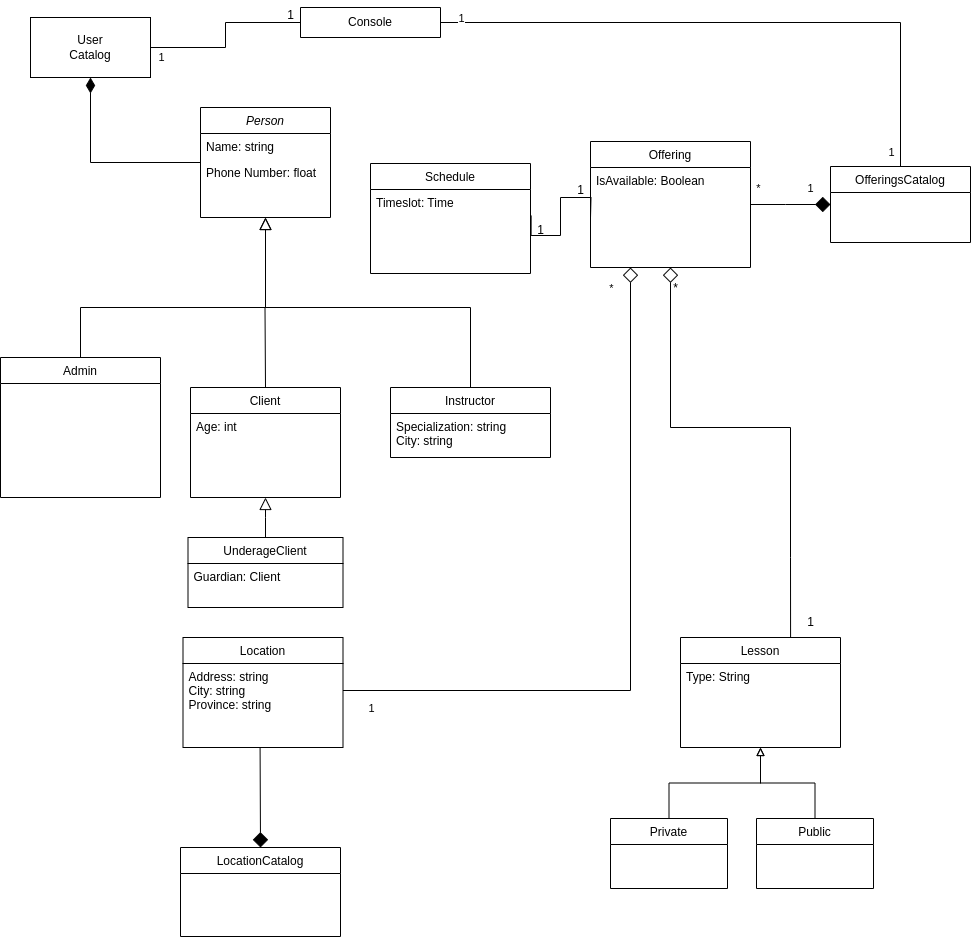

The diagram above was exported from draw.io. Its source (the exported page's mxGraphModel, read from the mxfile embedded in the PNG):
<mxGraphModel dx="1604" dy="759" grid="1" gridSize="10" guides="1" tooltips="1" connect="1" arrows="1" fold="1" page="1" pageScale="1" pageWidth="827" pageHeight="1169" math="0" shadow="0">
  <root>
    <mxCell id="WIyWlLk6GJQsqaUBKTNV-0" />
    <mxCell id="WIyWlLk6GJQsqaUBKTNV-1" parent="WIyWlLk6GJQsqaUBKTNV-0" />
    <mxCell id="pUiVF_9fVZuAC1OJjJgJ-6" style="edgeStyle=orthogonalEdgeStyle;rounded=0;orthogonalLoop=1;jettySize=auto;html=1;entryX=0;entryY=0.5;entryDx=0;entryDy=0;endArrow=none;endFill=0;exitX=1;exitY=0.5;exitDx=0;exitDy=0;" parent="WIyWlLk6GJQsqaUBKTNV-1" source="k0AHJhPz24pnoFi7pC1K-0" target="pUiVF_9fVZuAC1OJjJgJ-0" edge="1">
      <mxGeometry relative="1" as="geometry" />
    </mxCell>
    <mxCell id="p9zBBuUrbune7f65a_J--43" value="1" style="edgeLabel;html=1;align=center;verticalAlign=middle;resizable=0;points=[];" parent="pUiVF_9fVZuAC1OJjJgJ-6" vertex="1" connectable="0">
      <mxGeometry x="-0.8833" relative="1" as="geometry">
        <mxPoint y="9" as="offset" />
      </mxGeometry>
    </mxCell>
    <mxCell id="k0AHJhPz24pnoFi7pC1K-4" style="edgeStyle=orthogonalEdgeStyle;rounded=0;orthogonalLoop=1;jettySize=auto;html=1;entryX=0.5;entryY=1;entryDx=0;entryDy=0;endArrow=diamondThin;endFill=1;endSize=13;" parent="WIyWlLk6GJQsqaUBKTNV-1" source="zkfFHV4jXpPFQw0GAbJ--0" target="k0AHJhPz24pnoFi7pC1K-0" edge="1">
      <mxGeometry relative="1" as="geometry" />
    </mxCell>
    <mxCell id="zkfFHV4jXpPFQw0GAbJ--0" value="Person" style="swimlane;fontStyle=2;align=center;verticalAlign=top;childLayout=stackLayout;horizontal=1;startSize=26;horizontalStack=0;resizeParent=1;resizeLast=0;collapsible=1;marginBottom=0;rounded=0;shadow=0;strokeWidth=1;" parent="WIyWlLk6GJQsqaUBKTNV-1" vertex="1">
      <mxGeometry x="470" y="197" width="130" height="110" as="geometry">
        <mxRectangle x="230" y="140" width="160" height="26" as="alternateBounds" />
      </mxGeometry>
    </mxCell>
    <mxCell id="zkfFHV4jXpPFQw0GAbJ--1" value="Name: string" style="text;align=left;verticalAlign=top;spacingLeft=4;spacingRight=4;overflow=hidden;rotatable=0;points=[[0,0.5],[1,0.5]];portConstraint=eastwest;" parent="zkfFHV4jXpPFQw0GAbJ--0" vertex="1">
      <mxGeometry y="26" width="130" height="26" as="geometry" />
    </mxCell>
    <mxCell id="zkfFHV4jXpPFQw0GAbJ--2" value="Phone Number: float" style="text;align=left;verticalAlign=top;spacingLeft=4;spacingRight=4;overflow=hidden;rotatable=0;points=[[0,0.5],[1,0.5]];portConstraint=eastwest;rounded=0;shadow=0;html=0;" parent="zkfFHV4jXpPFQw0GAbJ--0" vertex="1">
      <mxGeometry y="52" width="130" height="26" as="geometry" />
    </mxCell>
    <mxCell id="zkfFHV4jXpPFQw0GAbJ--6" value="Admin" style="swimlane;fontStyle=0;align=center;verticalAlign=top;childLayout=stackLayout;horizontal=1;startSize=26;horizontalStack=0;resizeParent=1;resizeLast=0;collapsible=1;marginBottom=0;rounded=0;shadow=0;strokeWidth=1;" parent="WIyWlLk6GJQsqaUBKTNV-1" vertex="1">
      <mxGeometry x="270" y="447" width="160" height="140" as="geometry">
        <mxRectangle x="130" y="380" width="160" height="26" as="alternateBounds" />
      </mxGeometry>
    </mxCell>
    <mxCell id="zkfFHV4jXpPFQw0GAbJ--12" value="" style="endArrow=block;endSize=10;endFill=0;shadow=0;strokeWidth=1;rounded=0;curved=0;edgeStyle=elbowEdgeStyle;elbow=vertical;" parent="WIyWlLk6GJQsqaUBKTNV-1" source="zkfFHV4jXpPFQw0GAbJ--6" target="zkfFHV4jXpPFQw0GAbJ--0" edge="1">
      <mxGeometry width="160" relative="1" as="geometry">
        <mxPoint x="420" y="280" as="sourcePoint" />
        <mxPoint x="420" y="280" as="targetPoint" />
        <Array as="points">
          <mxPoint x="535" y="397" />
        </Array>
      </mxGeometry>
    </mxCell>
    <mxCell id="zkfFHV4jXpPFQw0GAbJ--13" value="Instructor" style="swimlane;fontStyle=0;align=center;verticalAlign=top;childLayout=stackLayout;horizontal=1;startSize=26;horizontalStack=0;resizeParent=1;resizeLast=0;collapsible=1;marginBottom=0;rounded=0;shadow=0;strokeWidth=1;" parent="WIyWlLk6GJQsqaUBKTNV-1" vertex="1">
      <mxGeometry x="660" y="477" width="160" height="70" as="geometry">
        <mxRectangle x="340" y="380" width="170" height="26" as="alternateBounds" />
      </mxGeometry>
    </mxCell>
    <mxCell id="zkfFHV4jXpPFQw0GAbJ--14" value="Specialization: string&#10;City: string" style="text;align=left;verticalAlign=top;spacingLeft=4;spacingRight=4;overflow=hidden;rotatable=0;points=[[0,0.5],[1,0.5]];portConstraint=eastwest;" parent="zkfFHV4jXpPFQw0GAbJ--13" vertex="1">
      <mxGeometry y="26" width="160" height="44" as="geometry" />
    </mxCell>
    <mxCell id="zkfFHV4jXpPFQw0GAbJ--16" value="" style="endArrow=block;endSize=10;endFill=0;shadow=0;strokeWidth=1;rounded=0;curved=0;edgeStyle=elbowEdgeStyle;elbow=vertical;" parent="WIyWlLk6GJQsqaUBKTNV-1" source="zkfFHV4jXpPFQw0GAbJ--13" target="zkfFHV4jXpPFQw0GAbJ--0" edge="1">
      <mxGeometry width="160" relative="1" as="geometry">
        <mxPoint x="430" y="450" as="sourcePoint" />
        <mxPoint x="530" y="348" as="targetPoint" />
        <Array as="points">
          <mxPoint x="535" y="397" />
        </Array>
      </mxGeometry>
    </mxCell>
    <mxCell id="pUiVF_9fVZuAC1OJjJgJ-17" style="edgeStyle=orthogonalEdgeStyle;rounded=0;orthogonalLoop=1;jettySize=auto;html=1;endArrow=diamond;endFill=1;strokeWidth=1;endSize=13;" parent="WIyWlLk6GJQsqaUBKTNV-1" source="zkfFHV4jXpPFQw0GAbJ--17" edge="1">
      <mxGeometry relative="1" as="geometry">
        <mxPoint x="1100" y="294" as="targetPoint" />
      </mxGeometry>
    </mxCell>
    <mxCell id="p9zBBuUrbune7f65a_J--44" value="1" style="edgeLabel;html=1;align=center;verticalAlign=middle;resizable=0;points=[];" parent="pUiVF_9fVZuAC1OJjJgJ-17" vertex="1" connectable="0">
      <mxGeometry x="0.7393" y="1" relative="1" as="geometry">
        <mxPoint x="-10" y="-16" as="offset" />
      </mxGeometry>
    </mxCell>
    <mxCell id="p9zBBuUrbune7f65a_J--45" value="*" style="edgeLabel;html=1;align=center;verticalAlign=middle;resizable=0;points=[];" parent="pUiVF_9fVZuAC1OJjJgJ-17" vertex="1" connectable="0">
      <mxGeometry x="-0.8321" y="1" relative="1" as="geometry">
        <mxPoint y="-16" as="offset" />
      </mxGeometry>
    </mxCell>
    <mxCell id="zkfFHV4jXpPFQw0GAbJ--17" value="Offering" style="swimlane;fontStyle=0;align=center;verticalAlign=top;childLayout=stackLayout;horizontal=1;startSize=26;horizontalStack=0;resizeParent=1;resizeLast=0;collapsible=1;marginBottom=0;rounded=0;shadow=0;strokeWidth=1;" parent="WIyWlLk6GJQsqaUBKTNV-1" vertex="1">
      <mxGeometry x="860" y="231" width="160" height="126" as="geometry">
        <mxRectangle x="550" y="140" width="160" height="26" as="alternateBounds" />
      </mxGeometry>
    </mxCell>
    <mxCell id="zkfFHV4jXpPFQw0GAbJ--18" value="IsAvailable: Boolean" style="text;align=left;verticalAlign=top;spacingLeft=4;spacingRight=4;overflow=hidden;rotatable=0;points=[[0,0.5],[1,0.5]];portConstraint=eastwest;" parent="zkfFHV4jXpPFQw0GAbJ--17" vertex="1">
      <mxGeometry y="26" width="160" height="26" as="geometry" />
    </mxCell>
    <mxCell id="p9zBBuUrbune7f65a_J--1" value="Client" style="swimlane;fontStyle=0;align=center;verticalAlign=top;childLayout=stackLayout;horizontal=1;startSize=26;horizontalStack=0;resizeParent=1;resizeLast=0;collapsible=1;marginBottom=0;rounded=0;shadow=0;strokeWidth=1;" parent="WIyWlLk6GJQsqaUBKTNV-1" vertex="1">
      <mxGeometry x="460" y="477" width="150" height="110" as="geometry">
        <mxRectangle x="253" y="440" width="160" height="26" as="alternateBounds" />
      </mxGeometry>
    </mxCell>
    <mxCell id="p9zBBuUrbune7f65a_J--2" value="Age: int" style="text;align=left;verticalAlign=top;spacingLeft=4;spacingRight=4;overflow=hidden;rotatable=0;points=[[0,0.5],[1,0.5]];portConstraint=eastwest;" parent="p9zBBuUrbune7f65a_J--1" vertex="1">
      <mxGeometry y="26" width="150" height="26" as="geometry" />
    </mxCell>
    <mxCell id="p9zBBuUrbune7f65a_J--5" value="" style="endArrow=none;html=1;rounded=0;" parent="WIyWlLk6GJQsqaUBKTNV-1" edge="1">
      <mxGeometry width="50" height="50" relative="1" as="geometry">
        <mxPoint x="535" y="477" as="sourcePoint" />
        <mxPoint x="534.5" y="397" as="targetPoint" />
      </mxGeometry>
    </mxCell>
    <mxCell id="p9zBBuUrbune7f65a_J--7" value="UnderageClient" style="swimlane;fontStyle=0;align=center;verticalAlign=top;childLayout=stackLayout;horizontal=1;startSize=26;horizontalStack=0;resizeParent=1;resizeLast=0;collapsible=1;marginBottom=0;rounded=0;shadow=0;strokeWidth=1;" parent="WIyWlLk6GJQsqaUBKTNV-1" vertex="1">
      <mxGeometry x="457.5" y="627" width="155" height="70" as="geometry">
        <mxRectangle x="130" y="380" width="160" height="26" as="alternateBounds" />
      </mxGeometry>
    </mxCell>
    <mxCell id="p9zBBuUrbune7f65a_J--8" value="Guardian: Client" style="text;align=left;verticalAlign=top;spacingLeft=4;spacingRight=4;overflow=hidden;rotatable=0;points=[[0,0.5],[1,0.5]];portConstraint=eastwest;" parent="p9zBBuUrbune7f65a_J--7" vertex="1">
      <mxGeometry y="26" width="155" height="26" as="geometry" />
    </mxCell>
    <mxCell id="p9zBBuUrbune7f65a_J--13" value="" style="endArrow=block;endSize=10;endFill=0;shadow=0;strokeWidth=1;rounded=0;curved=0;edgeStyle=elbowEdgeStyle;elbow=vertical;exitX=0.5;exitY=0;exitDx=0;exitDy=0;entryX=0.5;entryY=1;entryDx=0;entryDy=0;" parent="WIyWlLk6GJQsqaUBKTNV-1" source="p9zBBuUrbune7f65a_J--7" target="p9zBBuUrbune7f65a_J--1" edge="1">
      <mxGeometry width="160" relative="1" as="geometry">
        <mxPoint x="780" y="799" as="sourcePoint" />
        <mxPoint x="643" y="617" as="targetPoint" />
      </mxGeometry>
    </mxCell>
    <mxCell id="p9zBBuUrbune7f65a_J--15" value="Location" style="swimlane;fontStyle=0;align=center;verticalAlign=top;childLayout=stackLayout;horizontal=1;startSize=26;horizontalStack=0;resizeParent=1;resizeLast=0;collapsible=1;marginBottom=0;rounded=0;shadow=0;strokeWidth=1;" parent="WIyWlLk6GJQsqaUBKTNV-1" vertex="1">
      <mxGeometry x="452.5" y="727" width="160" height="110" as="geometry">
        <mxRectangle x="130" y="380" width="160" height="26" as="alternateBounds" />
      </mxGeometry>
    </mxCell>
    <mxCell id="p9zBBuUrbune7f65a_J--16" value="Address: string&#10;City: string&#10;Province: string" style="text;align=left;verticalAlign=top;spacingLeft=4;spacingRight=4;overflow=hidden;rotatable=0;points=[[0,0.5],[1,0.5]];portConstraint=eastwest;" parent="p9zBBuUrbune7f65a_J--15" vertex="1">
      <mxGeometry y="26" width="160" height="54" as="geometry" />
    </mxCell>
    <mxCell id="pUiVF_9fVZuAC1OJjJgJ-8" style="edgeStyle=orthogonalEdgeStyle;rounded=0;orthogonalLoop=1;jettySize=auto;html=1;entryX=0.5;entryY=1;entryDx=0;entryDy=0;endArrow=block;endFill=0;" parent="WIyWlLk6GJQsqaUBKTNV-1" source="p9zBBuUrbune7f65a_J--20" target="p9zBBuUrbune7f65a_J--30" edge="1">
      <mxGeometry relative="1" as="geometry" />
    </mxCell>
    <mxCell id="p9zBBuUrbune7f65a_J--20" value="Private" style="swimlane;fontStyle=0;align=center;verticalAlign=top;childLayout=stackLayout;horizontal=1;startSize=26;horizontalStack=0;resizeParent=1;resizeLast=0;collapsible=1;marginBottom=0;rounded=0;shadow=0;strokeWidth=1;" parent="WIyWlLk6GJQsqaUBKTNV-1" vertex="1">
      <mxGeometry x="880" y="908" width="117" height="70" as="geometry">
        <mxRectangle x="130" y="380" width="160" height="26" as="alternateBounds" />
      </mxGeometry>
    </mxCell>
    <mxCell id="pUiVF_9fVZuAC1OJjJgJ-7" style="edgeStyle=orthogonalEdgeStyle;rounded=0;orthogonalLoop=1;jettySize=auto;html=1;entryX=0.5;entryY=1;entryDx=0;entryDy=0;endArrow=block;endFill=0;" parent="WIyWlLk6GJQsqaUBKTNV-1" source="p9zBBuUrbune7f65a_J--22" target="p9zBBuUrbune7f65a_J--30" edge="1">
      <mxGeometry relative="1" as="geometry" />
    </mxCell>
    <mxCell id="p9zBBuUrbune7f65a_J--22" value="Public" style="swimlane;fontStyle=0;align=center;verticalAlign=top;childLayout=stackLayout;horizontal=1;startSize=26;horizontalStack=0;resizeParent=1;resizeLast=0;collapsible=1;marginBottom=0;rounded=0;shadow=0;strokeWidth=1;" parent="WIyWlLk6GJQsqaUBKTNV-1" vertex="1">
      <mxGeometry x="1026" y="908" width="117" height="70" as="geometry">
        <mxRectangle x="130" y="380" width="160" height="26" as="alternateBounds" />
      </mxGeometry>
    </mxCell>
    <mxCell id="p9zBBuUrbune7f65a_J--30" value="Lesson" style="swimlane;fontStyle=0;align=center;verticalAlign=top;childLayout=stackLayout;horizontal=1;startSize=26;horizontalStack=0;resizeParent=1;resizeLast=0;collapsible=1;marginBottom=0;rounded=0;shadow=0;strokeWidth=1;" parent="WIyWlLk6GJQsqaUBKTNV-1" vertex="1">
      <mxGeometry x="950" y="727" width="160" height="110" as="geometry">
        <mxRectangle x="130" y="380" width="160" height="26" as="alternateBounds" />
      </mxGeometry>
    </mxCell>
    <mxCell id="Np5JD_IYR9wwffPg68ug-4" value="Type: String" style="text;align=left;verticalAlign=top;spacingLeft=4;spacingRight=4;overflow=hidden;rotatable=0;points=[[0,0.5],[1,0.5]];portConstraint=eastwest;" parent="p9zBBuUrbune7f65a_J--30" vertex="1">
      <mxGeometry y="26" width="160" height="34" as="geometry" />
    </mxCell>
    <mxCell id="p9zBBuUrbune7f65a_J--34" value="" style="endArrow=diamond;html=1;rounded=0;entryX=0.5;entryY=1;entryDx=0;entryDy=0;endFill=0;strokeWidth=1;endSize=13;exitX=0.688;exitY=0;exitDx=0;exitDy=0;exitPerimeter=0;" parent="WIyWlLk6GJQsqaUBKTNV-1" source="p9zBBuUrbune7f65a_J--30" target="zkfFHV4jXpPFQw0GAbJ--17" edge="1">
      <mxGeometry width="50" height="50" relative="1" as="geometry">
        <mxPoint x="866" y="727" as="sourcePoint" />
        <mxPoint x="600" y="597" as="targetPoint" />
        <Array as="points">
          <mxPoint x="1060" y="647" />
          <mxPoint x="1060" y="517" />
          <mxPoint x="940" y="517" />
        </Array>
      </mxGeometry>
    </mxCell>
    <mxCell id="pUiVF_9fVZuAC1OJjJgJ-0" value="Console" style="swimlane;fontStyle=0;childLayout=stackLayout;horizontal=1;startSize=30;horizontalStack=0;resizeParent=1;resizeParentMax=0;resizeLast=0;collapsible=1;marginBottom=0;whiteSpace=wrap;html=1;" parent="WIyWlLk6GJQsqaUBKTNV-1" vertex="1">
      <mxGeometry x="570" y="97" width="140" height="30" as="geometry" />
    </mxCell>
    <mxCell id="p9zBBuUrbune7f65a_J--42" value="1" style="text;html=1;align=center;verticalAlign=middle;resizable=0;points=[];autosize=1;strokeColor=none;fillColor=none;" parent="WIyWlLk6GJQsqaUBKTNV-1" vertex="1">
      <mxGeometry x="545" y="90" width="30" height="30" as="geometry" />
    </mxCell>
    <mxCell id="pUiVF_9fVZuAC1OJjJgJ-13" style="edgeStyle=orthogonalEdgeStyle;rounded=0;orthogonalLoop=1;jettySize=auto;html=1;endArrow=none;endFill=0;exitX=1.004;exitY=1.005;exitDx=0;exitDy=0;exitPerimeter=0;" parent="WIyWlLk6GJQsqaUBKTNV-1" source="pUiVF_9fVZuAC1OJjJgJ-12" edge="1">
      <mxGeometry relative="1" as="geometry">
        <mxPoint x="860" y="307" as="targetPoint" />
      </mxGeometry>
    </mxCell>
    <mxCell id="pUiVF_9fVZuAC1OJjJgJ-11" value="Schedule" style="swimlane;fontStyle=0;align=center;verticalAlign=top;childLayout=stackLayout;horizontal=1;startSize=26;horizontalStack=0;resizeParent=1;resizeLast=0;collapsible=1;marginBottom=0;rounded=0;shadow=0;strokeWidth=1;" parent="WIyWlLk6GJQsqaUBKTNV-1" vertex="1">
      <mxGeometry x="640" y="253" width="160" height="110" as="geometry">
        <mxRectangle x="130" y="380" width="160" height="26" as="alternateBounds" />
      </mxGeometry>
    </mxCell>
    <mxCell id="pUiVF_9fVZuAC1OJjJgJ-12" value="Timeslot: Time" style="text;align=left;verticalAlign=top;spacingLeft=4;spacingRight=4;overflow=hidden;rotatable=0;points=[[0,0.5],[1,0.5]];portConstraint=eastwest;" parent="pUiVF_9fVZuAC1OJjJgJ-11" vertex="1">
      <mxGeometry y="26" width="160" height="26" as="geometry" />
    </mxCell>
    <mxCell id="pUiVF_9fVZuAC1OJjJgJ-18" style="edgeStyle=orthogonalEdgeStyle;rounded=0;orthogonalLoop=1;jettySize=auto;html=1;entryX=1;entryY=0.5;entryDx=0;entryDy=0;endArrow=none;endFill=0;" parent="WIyWlLk6GJQsqaUBKTNV-1" source="pUiVF_9fVZuAC1OJjJgJ-14" target="pUiVF_9fVZuAC1OJjJgJ-0" edge="1">
      <mxGeometry relative="1" as="geometry">
        <Array as="points">
          <mxPoint x="1170" y="112" />
        </Array>
      </mxGeometry>
    </mxCell>
    <mxCell id="pUiVF_9fVZuAC1OJjJgJ-21" value="1" style="edgeLabel;html=1;align=center;verticalAlign=middle;resizable=0;points=[];" parent="pUiVF_9fVZuAC1OJjJgJ-18" connectable="0" vertex="1">
      <mxGeometry x="-0.9503" y="-1" relative="1" as="geometry">
        <mxPoint x="-11" as="offset" />
      </mxGeometry>
    </mxCell>
    <mxCell id="pUiVF_9fVZuAC1OJjJgJ-22" value="1" style="edgeLabel;html=1;align=center;verticalAlign=middle;resizable=0;points=[];" parent="pUiVF_9fVZuAC1OJjJgJ-18" connectable="0" vertex="1">
      <mxGeometry x="0.915" y="1" relative="1" as="geometry">
        <mxPoint x="-6" y="-6" as="offset" />
      </mxGeometry>
    </mxCell>
    <mxCell id="pUiVF_9fVZuAC1OJjJgJ-14" value="OfferingsCatalog" style="swimlane;fontStyle=0;align=center;verticalAlign=top;childLayout=stackLayout;horizontal=1;startSize=26;horizontalStack=0;resizeParent=1;resizeLast=0;collapsible=1;marginBottom=0;rounded=0;shadow=0;strokeWidth=1;" parent="WIyWlLk6GJQsqaUBKTNV-1" vertex="1">
      <mxGeometry x="1100" y="256" width="140" height="76" as="geometry">
        <mxRectangle x="550" y="140" width="160" height="26" as="alternateBounds" />
      </mxGeometry>
    </mxCell>
    <mxCell id="p9zBBuUrbune7f65a_J--47" value="*" style="text;html=1;align=center;verticalAlign=middle;resizable=0;points=[];autosize=1;strokeColor=none;fillColor=none;" parent="WIyWlLk6GJQsqaUBKTNV-1" vertex="1">
      <mxGeometry x="930" y="363" width="30" height="30" as="geometry" />
    </mxCell>
    <mxCell id="yMNHm4zHOAsU3Hei3WVT-0" value="1" style="text;html=1;align=center;verticalAlign=middle;resizable=0;points=[];autosize=1;strokeColor=none;fillColor=none;" parent="WIyWlLk6GJQsqaUBKTNV-1" vertex="1">
      <mxGeometry x="795" y="305" width="30" height="30" as="geometry" />
    </mxCell>
    <mxCell id="yMNHm4zHOAsU3Hei3WVT-1" value="1" style="text;html=1;align=center;verticalAlign=middle;resizable=0;points=[];autosize=1;strokeColor=none;fillColor=none;" parent="WIyWlLk6GJQsqaUBKTNV-1" vertex="1">
      <mxGeometry x="835" y="265" width="30" height="30" as="geometry" />
    </mxCell>
    <mxCell id="VR3nhIK2cOJ40u3jmxlj-0" value="LocationCatalog" style="swimlane;fontStyle=0;align=center;verticalAlign=top;childLayout=stackLayout;horizontal=1;startSize=26;horizontalStack=0;resizeParent=1;resizeLast=0;collapsible=1;marginBottom=0;rounded=0;shadow=0;strokeWidth=1;" parent="WIyWlLk6GJQsqaUBKTNV-1" vertex="1">
      <mxGeometry x="450" y="937" width="160" height="89" as="geometry">
        <mxRectangle x="130" y="380" width="160" height="26" as="alternateBounds" />
      </mxGeometry>
    </mxCell>
    <mxCell id="VR3nhIK2cOJ40u3jmxlj-2" value="" style="endArrow=none;html=1;rounded=0;endFill=0;strokeWidth=1;endSize=13;startArrow=diamond;startFill=1;startSize=13;" parent="WIyWlLk6GJQsqaUBKTNV-1" edge="1">
      <mxGeometry width="50" height="50" relative="1" as="geometry">
        <mxPoint x="530" y="937" as="sourcePoint" />
        <mxPoint x="530.0799999999999" y="837" as="targetPoint" />
        <Array as="points">
          <mxPoint x="529.5799999999999" y="837" />
        </Array>
      </mxGeometry>
    </mxCell>
    <mxCell id="k0AHJhPz24pnoFi7pC1K-0" value="User&lt;div&gt;Catalog&lt;/div&gt;" style="whiteSpace=wrap;html=1;" parent="WIyWlLk6GJQsqaUBKTNV-1" vertex="1">
      <mxGeometry x="300" y="107" width="120" height="60" as="geometry" />
    </mxCell>
    <mxCell id="kysaQNV5RqQStVSL_rTD-0" value="1" style="text;html=1;align=center;verticalAlign=middle;resizable=0;points=[];autosize=1;strokeColor=none;fillColor=none;" parent="WIyWlLk6GJQsqaUBKTNV-1" vertex="1">
      <mxGeometry x="1065" y="697" width="30" height="30" as="geometry" />
    </mxCell>
    <mxCell id="k0AHJhPz24pnoFi7pC1K-7" style="edgeStyle=orthogonalEdgeStyle;rounded=0;orthogonalLoop=1;jettySize=auto;html=1;entryX=0.25;entryY=1;entryDx=0;entryDy=0;endArrow=diamond;endFill=0;endSize=13;" parent="WIyWlLk6GJQsqaUBKTNV-1" source="p9zBBuUrbune7f65a_J--16" target="zkfFHV4jXpPFQw0GAbJ--17" edge="1">
      <mxGeometry relative="1" as="geometry" />
    </mxCell>
    <mxCell id="k0AHJhPz24pnoFi7pC1K-8" value="1" style="edgeLabel;html=1;align=center;verticalAlign=middle;resizable=0;points=[];" parent="k0AHJhPz24pnoFi7pC1K-7" connectable="0" vertex="1">
      <mxGeometry x="-0.9038" y="4" relative="1" as="geometry">
        <mxPoint x="-6" y="21" as="offset" />
      </mxGeometry>
    </mxCell>
    <mxCell id="k0AHJhPz24pnoFi7pC1K-9" value="*" style="edgeLabel;html=1;align=center;verticalAlign=middle;resizable=0;points=[];" parent="k0AHJhPz24pnoFi7pC1K-7" connectable="0" vertex="1">
      <mxGeometry x="0.8846" y="2" relative="1" as="geometry">
        <mxPoint x="-18" y="-20" as="offset" />
      </mxGeometry>
    </mxCell>
  </root>
</mxGraphModel>